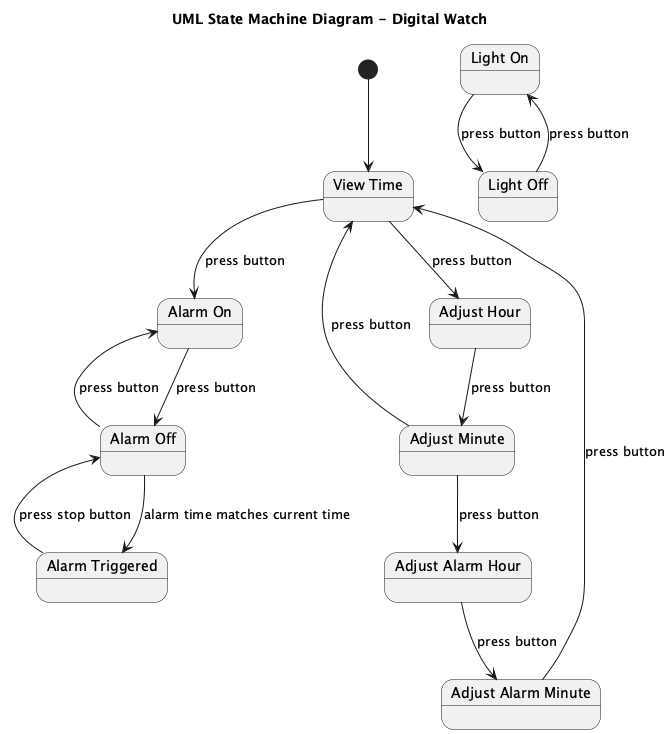

The diagram above was rendered by PlantUML. Its source (embedded in the PNG):
@startuml
title UML State Machine Diagram - Digital Watch

[*] --> ViewTime

state "View Time" as ViewTime
state "Adjust Hour" as AdjustHour
state "Adjust Minute" as AdjustMinute
state "Adjust Alarm Hour" as AdjustAlarmHour
state "Adjust Alarm Minute" as AdjustAlarmMinute
state "Alarm On" as AlarmOn
state "Alarm Off" as AlarmOff
state "Alarm Triggered" as AlarmTriggered
state "Light On" as LightOn
state "Light Off" as LightOff

ViewTime --> AdjustHour : press button
AdjustHour --> AdjustMinute : press button
AdjustMinute --> ViewTime : press button
AdjustMinute --> AdjustAlarmHour : press button
AdjustAlarmHour --> AdjustAlarmMinute : press button
AdjustAlarmMinute --> ViewTime : press button

ViewTime --> AlarmOn : press button
AlarmOn --> AlarmOff : press button
AlarmOff --> AlarmOn : press button
AlarmOff --> AlarmTriggered : alarm time matches current time

AlarmTriggered --> AlarmOff : press stop button

LightOn --> LightOff : press button
LightOff --> LightOn : press button

@enduml